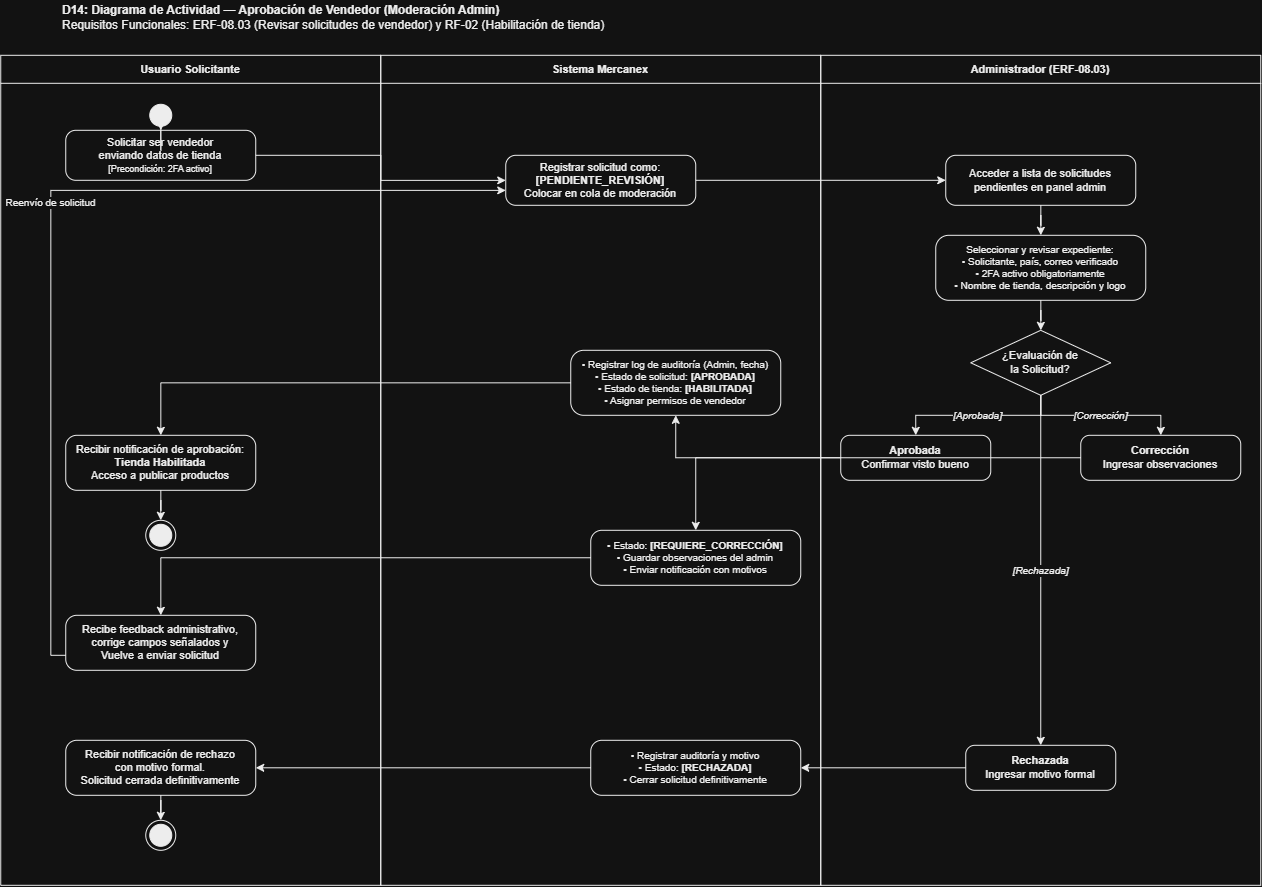

The diagram above was exported from draw.io. Its source (the exported page's mxGraphModel, read from the mxfile embedded in the PNG):
<mxGraphModel dx="2815" dy="895" grid="1" gridSize="10" guides="1" tooltips="1" connect="1" arrows="1" fold="1" page="1" pageScale="1" pageWidth="1300" pageHeight="950" math="0" shadow="0">
  <root>
    <mxCell id="0" />
    <mxCell id="1" parent="0" />
    <mxCell id="d14_header" parent="1" style="text;html=1;strokeColor=none;fillColor=none;align=left;verticalAlign=middle;whiteSpace=wrap;fontColor=#000000;fontSize=12;" value="&lt;b&gt;D14: Diagrama de Actividad — Aprobación de Vendedor (Moderación Admin)&lt;/b&gt;&lt;br/&gt;Requisitos Funcionales: ERF-08.03 (Revisar solicitudes de vendedor) y RF-02 (Habilitación de tienda)" vertex="1">
      <mxGeometry height="35" width="850" x="50" y="20" as="geometry" />
    </mxCell>
    <mxCell id="d14_l_u" parent="1" style="swimlane;whiteSpace=wrap;html=1;startSize=28;fillColor=none;strokeColor=#000000;fontColor=#000000;fontSize=11;fontStyle=1;swimlaneFillColor=none;collapsible=0;strokeWidth=1;" value="Usuario Solicitante" vertex="1">
      <mxGeometry height="830" width="380" x="-10" y="75" as="geometry" />
    </mxCell>
    <mxCell id="d14_start" parent="d14_l_u" style="ellipse;html=1;shape=startState;fillColor=#000000;strokeColor=#000000;" value="" vertex="1">
      <mxGeometry height="30" width="30" x="145" y="45" as="geometry" />
    </mxCell>
    <mxCell id="d14_u_req" parent="d14_l_u" style="rounded=1;whiteSpace=wrap;html=1;arcSize=20;fillColor=#ffffff;strokeColor=#000000;fontColor=#000000;fontSize=11;strokeWidth=1;" value="Solicitar ser vendedor&lt;br/&gt;enviando datos de tienda&lt;br/&gt;&lt;font style=&quot;font-size: 9px;&quot;&gt;[Precondición: 2FA activo]&lt;/font&gt;" vertex="1">
      <mxGeometry height="50" width="190" x="65" y="75" as="geometry" />
    </mxCell>
    <mxCell id="d14_u_app" parent="d14_l_u" style="rounded=1;whiteSpace=wrap;html=1;arcSize=20;fillColor=#ffffff;strokeColor=#000000;fontColor=#000000;fontSize=11;strokeWidth=1;" value="Recibir notificación de aprobación:&lt;br/&gt;&lt;b&gt;Tienda Habilitada&lt;/b&gt;&lt;br/&gt;Acceso a publicar productos" vertex="1">
      <mxGeometry height="55" width="190" x="65" y="380" as="geometry" />
    </mxCell>
    <mxCell id="d14_u_end1" parent="d14_l_u" style="ellipse;html=1;shape=endState;fillColor=#000000;strokeColor=#000000;" value="" vertex="1">
      <mxGeometry height="30" width="30" x="145" y="465" as="geometry" />
    </mxCell>
    <mxCell id="d14_u_corr" parent="d14_l_u" style="rounded=1;whiteSpace=wrap;html=1;arcSize=20;fillColor=#ffffff;strokeColor=#000000;fontColor=#000000;fontSize=11;strokeWidth=1;" value="Recibe feedback administrativo,&lt;br/&gt;corrige campos señalados y&lt;br/&gt;Vuelve a enviar solicitud" vertex="1">
      <mxGeometry height="55" width="190" x="65" y="560" as="geometry" />
    </mxCell>
    <mxCell id="d14_u_rej" parent="d14_l_u" style="rounded=1;whiteSpace=wrap;html=1;arcSize=20;fillColor=#ffffff;strokeColor=#000000;fontColor=#000000;fontSize=11;strokeWidth=1;" value="Recibir notificación de rechazo&lt;br/&gt;con motivo formal.&lt;br/&gt;Solicitud cerrada definitivamente" vertex="1">
      <mxGeometry height="55" width="190" x="65" y="685" as="geometry" />
    </mxCell>
    <mxCell id="d14_u_end2" parent="d14_l_u" style="ellipse;html=1;shape=endState;fillColor=#000000;strokeColor=#000000;" value="" vertex="1">
      <mxGeometry height="30" width="30" x="145" y="765" as="geometry" />
    </mxCell>
    <mxCell id="d14_l_sys" parent="1" style="swimlane;whiteSpace=wrap;html=1;startSize=28;fillColor=none;strokeColor=#000000;fontColor=#000000;fontSize=11;fontStyle=1;swimlaneFillColor=none;collapsible=0;strokeWidth=1;" value="Sistema Mercanex" vertex="1">
      <mxGeometry height="830" width="440" x="370" y="75" as="geometry" />
    </mxCell>
    <mxCell id="d14_sys_pen" parent="d14_l_sys" style="rounded=1;whiteSpace=wrap;html=1;arcSize=20;fillColor=#ffffff;strokeColor=#000000;fontColor=#000000;fontSize=11;strokeWidth=1;" value="Registrar solicitud como:&lt;br/&gt;&lt;b&gt;[PENDIENTE_REVISIÓN]&lt;/b&gt;&lt;br/&gt;Colocar en cola de moderación" vertex="1">
      <mxGeometry height="50" width="190" x="125" y="100" as="geometry" />
    </mxCell>
    <mxCell id="d14_sys_app" parent="d14_l_sys" style="rounded=1;whiteSpace=wrap;html=1;arcSize=20;fillColor=#ffffff;strokeColor=#000000;fontColor=#000000;fontSize=10;strokeWidth=1;" value="• Registrar log de auditoría (Admin, fecha)&lt;br/&gt;• Estado de solicitud: &lt;b&gt;[APROBADA]&lt;/b&gt;&lt;br/&gt;• Estado de tienda: &lt;b&gt;[HABILITADA]&lt;/b&gt;&lt;br/&gt;• Asignar permisos de vendedor" vertex="1">
      <mxGeometry height="65" width="210" x="190" y="295" as="geometry" />
    </mxCell>
    <mxCell id="d14_sys_corr" parent="d14_l_sys" style="rounded=1;whiteSpace=wrap;html=1;arcSize=20;fillColor=#ffffff;strokeColor=#000000;fontColor=#000000;fontSize=10;strokeWidth=1;" value="• Estado: &lt;b&gt;[REQUIERE_CORRECCIÓN]&lt;/b&gt;&lt;br/&gt;• Guardar observaciones del admin&lt;br/&gt;• Enviar notificación con motivos" vertex="1">
      <mxGeometry height="55" width="210" x="210" y="475" as="geometry" />
    </mxCell>
    <mxCell id="d14_sys_rej" parent="d14_l_sys" style="rounded=1;whiteSpace=wrap;html=1;arcSize=20;fillColor=#ffffff;strokeColor=#000000;fontColor=#000000;fontSize=10;strokeWidth=1;" value="• Registrar auditoría y motivo&lt;br/&gt;• Estado: &lt;b&gt;[RECHAZADA]&lt;/b&gt;&lt;br/&gt;• Cerrar solicitud definitivamente" vertex="1">
      <mxGeometry height="55" width="210" x="210" y="685" as="geometry" />
    </mxCell>
    <mxCell id="d14_l_adm" parent="1" style="swimlane;whiteSpace=wrap;html=1;startSize=28;fillColor=none;strokeColor=#000000;fontColor=#000000;fontSize=11;fontStyle=1;swimlaneFillColor=none;collapsible=0;strokeWidth=1;" value="Administrador (ERF-08.03)" vertex="1">
      <mxGeometry height="830" width="440" x="810" y="75" as="geometry" />
    </mxCell>
    <mxCell id="d14_adm_queue" parent="d14_l_adm" style="rounded=1;whiteSpace=wrap;html=1;arcSize=20;fillColor=#ffffff;strokeColor=#000000;fontColor=#000000;fontSize=11;strokeWidth=1;" value="Acceder a lista de solicitudes&lt;br/&gt;pendientes en panel admin" vertex="1">
      <mxGeometry height="50" width="190" x="125" y="100" as="geometry" />
    </mxCell>
    <mxCell id="d14_adm_eval" parent="d14_l_adm" style="rounded=1;whiteSpace=wrap;html=1;arcSize=20;fillColor=#ffffff;strokeColor=#000000;fontColor=#000000;fontSize=10;strokeWidth=1;" value="Seleccionar y revisar expediente:&lt;br/&gt;• Solicitante, país, correo verificado&lt;br/&gt;• 2FA activo obligatoriamente&lt;br/&gt;• Nombre de tienda, descripción y logo" vertex="1">
      <mxGeometry height="65" width="210" x="115" y="180" as="geometry" />
    </mxCell>
    <mxCell id="d14_adm_dec" parent="d14_l_adm" style="rhombus;whiteSpace=wrap;html=1;fillColor=#ffffff;strokeColor=#000000;fontColor=#000000;fontSize=11;strokeWidth=1;" value="¿Evaluación de&lt;br/&gt;la Solicitud?" vertex="1">
      <mxGeometry height="65" width="140" x="150" y="275" as="geometry" />
    </mxCell>
    <mxCell id="d14_act_app" parent="d14_l_adm" style="rounded=1;whiteSpace=wrap;html=1;arcSize=20;fillColor=#ffffff;strokeColor=#000000;fontColor=#000000;fontSize=11;strokeWidth=1;" value="&lt;b&gt;Aprobada&lt;/b&gt;&lt;br/&gt;Confirmar visto bueno" vertex="1">
      <mxGeometry height="45" width="150" x="20" y="380" as="geometry" />
    </mxCell>
    <mxCell id="d14_act_corr" parent="d14_l_adm" style="rounded=1;whiteSpace=wrap;html=1;arcSize=20;fillColor=#ffffff;strokeColor=#000000;fontColor=#000000;fontSize=11;strokeWidth=1;" value="&lt;b&gt;Corrección&lt;/b&gt;&lt;br/&gt;Ingresar observaciones" vertex="1">
      <mxGeometry height="45" width="160" x="260" y="380" as="geometry" />
    </mxCell>
    <mxCell id="d14_act_rej" parent="d14_l_adm" style="rounded=1;whiteSpace=wrap;html=1;arcSize=20;fillColor=#ffffff;strokeColor=#000000;fontColor=#000000;fontSize=11;strokeWidth=1;" value="&lt;b&gt;Rechazada&lt;/b&gt;&lt;br/&gt;Ingresar motivo formal" vertex="1">
      <mxGeometry height="45" width="150" x="145" y="690" as="geometry" />
    </mxCell>
    <mxCell id="ed14_1" edge="1" parent="1" source="d14_start" style="edgeStyle=orthogonalEdgeStyle;rounded=0;orthogonalLoop=1;jettySize=auto;html=1;strokeColor=#000000;strokeWidth=1;fontSize=10;fontColor=#000000;endArrow=classic;" target="d14_u_req" value="">
      <mxGeometry relative="1" as="geometry" />
    </mxCell>
    <mxCell id="ed14_2" edge="1" parent="1" source="d14_u_req" style="edgeStyle=orthogonalEdgeStyle;rounded=0;orthogonalLoop=1;jettySize=auto;html=1;strokeColor=#000000;strokeWidth=1;fontSize=10;fontColor=#000000;endArrow=classic;" target="d14_sys_pen" value="">
      <mxGeometry relative="1" as="geometry" />
    </mxCell>
    <mxCell id="ed14_3" edge="1" parent="1" source="d14_sys_pen" style="edgeStyle=orthogonalEdgeStyle;rounded=0;orthogonalLoop=1;jettySize=auto;html=1;strokeColor=#000000;strokeWidth=1;fontSize=10;fontColor=#000000;endArrow=classic;" target="d14_adm_queue" value="">
      <mxGeometry relative="1" as="geometry" />
    </mxCell>
    <mxCell id="ed14_4" edge="1" parent="1" source="d14_adm_queue" style="edgeStyle=orthogonalEdgeStyle;rounded=0;orthogonalLoop=1;jettySize=auto;html=1;strokeColor=#000000;strokeWidth=1;fontSize=10;fontColor=#000000;endArrow=classic;" target="d14_adm_eval" value="">
      <mxGeometry relative="1" as="geometry" />
    </mxCell>
    <mxCell id="ed14_5" edge="1" parent="1" source="d14_adm_eval" style="edgeStyle=orthogonalEdgeStyle;rounded=0;orthogonalLoop=1;jettySize=auto;html=1;strokeColor=#000000;strokeWidth=1;fontSize=10;fontColor=#000000;endArrow=classic;" target="d14_adm_dec" value="">
      <mxGeometry relative="1" as="geometry" />
    </mxCell>
    <mxCell id="ed14_b_app" edge="1" parent="1" source="d14_adm_dec" style="edgeStyle=orthogonalEdgeStyle;rounded=0;orthogonalLoop=1;jettySize=auto;html=1;strokeColor=#000000;strokeWidth=1;fontSize=10;fontColor=#000000;fontStyle=2;endArrow=classic;" target="d14_act_app" value="[Aprobada]">
      <mxGeometry relative="1" as="geometry" />
    </mxCell>
    <mxCell id="ed14_app2" edge="1" parent="1" source="d14_act_app" style="edgeStyle=orthogonalEdgeStyle;rounded=0;orthogonalLoop=1;jettySize=auto;html=1;strokeColor=#000000;strokeWidth=1;fontSize=10;fontColor=#000000;endArrow=classic;" target="d14_sys_app" value="">
      <mxGeometry relative="1" as="geometry" />
    </mxCell>
    <mxCell id="ed14_app3" edge="1" parent="1" source="d14_sys_app" style="edgeStyle=orthogonalEdgeStyle;rounded=0;orthogonalLoop=1;jettySize=auto;html=1;strokeColor=#000000;strokeWidth=1;fontSize=10;fontColor=#000000;endArrow=classic;" target="d14_u_app" value="">
      <mxGeometry relative="1" as="geometry" />
    </mxCell>
    <mxCell id="ed14_app4" edge="1" parent="1" source="d14_u_app" style="edgeStyle=orthogonalEdgeStyle;rounded=0;orthogonalLoop=1;jettySize=auto;html=1;strokeColor=#000000;strokeWidth=1;fontSize=10;fontColor=#000000;endArrow=classic;" target="d14_u_end1" value="">
      <mxGeometry relative="1" as="geometry" />
    </mxCell>
    <mxCell id="ed14_b_corr" edge="1" parent="1" source="d14_adm_dec" style="edgeStyle=orthogonalEdgeStyle;rounded=0;orthogonalLoop=1;jettySize=auto;html=1;strokeColor=#000000;strokeWidth=1;fontSize=10;fontColor=#000000;fontStyle=2;endArrow=classic;" target="d14_act_corr" value="[Corrección]">
      <mxGeometry relative="1" as="geometry" />
    </mxCell>
    <mxCell id="ed14_corr2" edge="1" parent="1" source="d14_act_corr" style="edgeStyle=orthogonalEdgeStyle;rounded=0;orthogonalLoop=1;jettySize=auto;html=1;strokeColor=#000000;strokeWidth=1;fontSize=10;fontColor=#000000;endArrow=classic;" target="d14_sys_corr" value="">
      <mxGeometry relative="1" as="geometry" />
    </mxCell>
    <mxCell id="ed14_corr3" edge="1" parent="1" source="d14_sys_corr" style="edgeStyle=orthogonalEdgeStyle;rounded=0;orthogonalLoop=1;jettySize=auto;html=1;strokeColor=#000000;strokeWidth=1;fontSize=10;fontColor=#000000;endArrow=classic;" target="d14_u_corr" value="">
      <mxGeometry relative="1" as="geometry" />
    </mxCell>
    <mxCell id="ed14_corr4" edge="1" parent="1" source="d14_u_corr" style="edgeStyle=orthogonalEdgeStyle;rounded=0;orthogonalLoop=1;jettySize=auto;html=1;strokeColor=#000000;strokeWidth=1;fontSize=10;fontColor=#000000;endArrow=classic;" target="d14_sys_pen" value="Reenvío de solicitud">
      <mxGeometry relative="1" as="geometry">
        <Array as="points">
          <mxPoint x="40" y="675" />
          <mxPoint x="40" y="210" />
          <mxPoint x="495" y="210" />
        </Array>
      </mxGeometry>
    </mxCell>
    <mxCell id="ed14_b_rej" edge="1" parent="1" source="d14_adm_dec" style="edgeStyle=orthogonalEdgeStyle;rounded=0;orthogonalLoop=1;jettySize=auto;html=1;strokeColor=#000000;strokeWidth=1;fontSize=10;fontColor=#000000;fontStyle=2;endArrow=classic;" target="d14_act_rej" value="[Rechazada]">
      <mxGeometry relative="1" as="geometry" />
    </mxCell>
    <mxCell id="ed14_rej2" edge="1" parent="1" source="d14_act_rej" style="edgeStyle=orthogonalEdgeStyle;rounded=0;orthogonalLoop=1;jettySize=auto;html=1;strokeColor=#000000;strokeWidth=1;fontSize=10;fontColor=#000000;endArrow=classic;" target="d14_sys_rej" value="">
      <mxGeometry relative="1" as="geometry" />
    </mxCell>
    <mxCell id="ed14_rej3" edge="1" parent="1" source="d14_sys_rej" style="edgeStyle=orthogonalEdgeStyle;rounded=0;orthogonalLoop=1;jettySize=auto;html=1;strokeColor=#000000;strokeWidth=1;fontSize=10;fontColor=#000000;endArrow=classic;" target="d14_u_rej" value="">
      <mxGeometry relative="1" as="geometry" />
    </mxCell>
    <mxCell id="ed14_rej4" edge="1" parent="1" source="d14_u_rej" style="edgeStyle=orthogonalEdgeStyle;rounded=0;orthogonalLoop=1;jettySize=auto;html=1;strokeColor=#000000;strokeWidth=1;fontSize=10;fontColor=#000000;endArrow=classic;" target="d14_u_end2" value="">
      <mxGeometry relative="1" as="geometry" />
    </mxCell>
  </root>
</mxGraphModel>